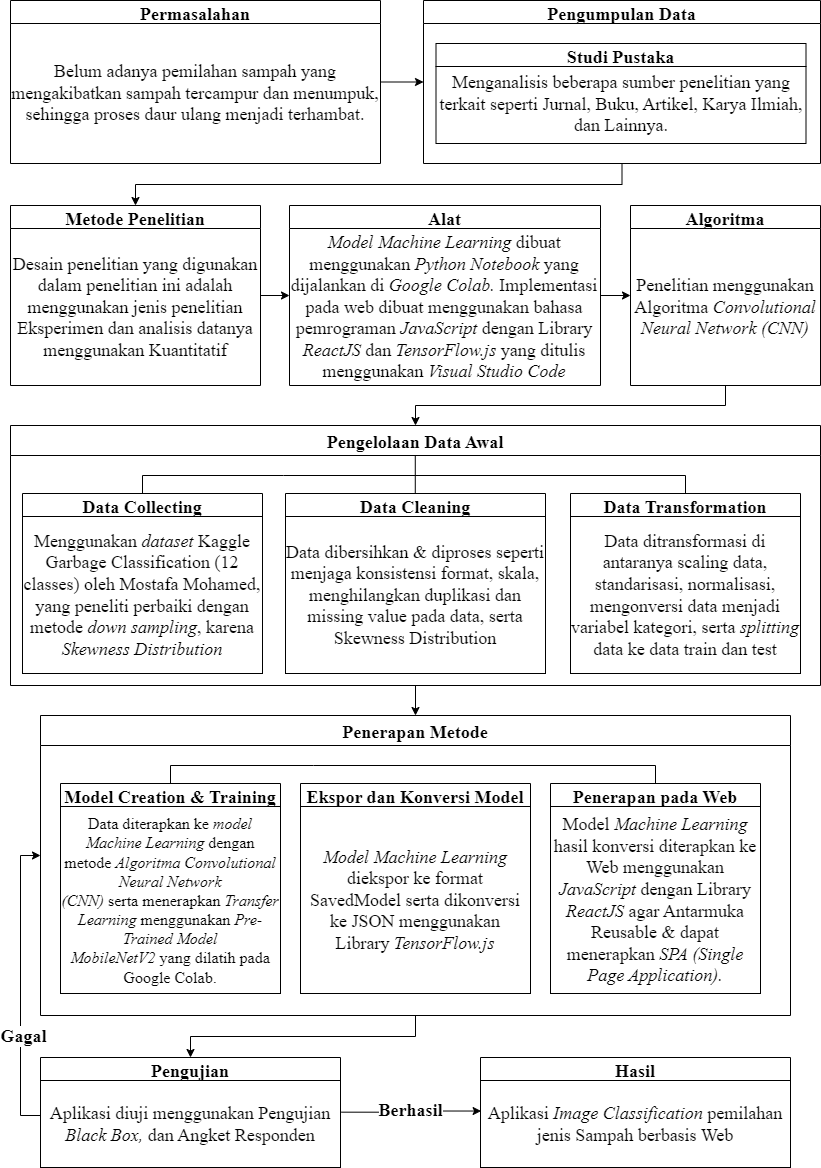

The diagram above was exported from draw.io. Its source (the exported page's mxGraphModel, read from the mxfile embedded in the PNG):
<mxGraphModel dx="794" dy="3898" grid="1" gridSize="10" guides="1" tooltips="1" connect="1" arrows="1" fold="1" page="1" pageScale="1" pageWidth="827" pageHeight="1169" math="0" shadow="0">
  <root>
    <mxCell id="0" />
    <mxCell id="1" parent="0" />
    <mxCell id="U5f-m4eWwpbkQe5mS7gN-12" style="edgeStyle=orthogonalEdgeStyle;rounded=0;orthogonalLoop=1;jettySize=auto;html=1;exitX=0.5;exitY=1;exitDx=0;exitDy=0;entryX=0.5;entryY=0;entryDx=0;entryDy=0;fontSize=10;" parent="1" source="FPoC3J4e7JrbTw-nTRbA-55" target="U5f-m4eWwpbkQe5mS7gN-1" edge="1">
      <mxGeometry relative="1" as="geometry" />
    </mxCell>
    <mxCell id="FPoC3J4e7JrbTw-nTRbA-55" value="Pengelolaan Data Awal" style="swimlane;fontFamily=Times New Roman;fontSize=18;startSize=30;" parent="1" vertex="1">
      <mxGeometry x="10" y="-3080" width="810" height="260" as="geometry" />
    </mxCell>
    <mxCell id="FPoC3J4e7JrbTw-nTRbA-57" value="Data Collecting" style="swimlane;fontFamily=Times New Roman;fontSize=18;" parent="FPoC3J4e7JrbTw-nTRbA-55" vertex="1">
      <mxGeometry x="12" y="68" width="240" height="180" as="geometry" />
    </mxCell>
    <mxCell id="Pu13_7xQ0A8VnXWu68sf-4" value="&lt;font style=&quot;font-size: 18px;&quot;&gt;&lt;span style=&quot;background-color: initial; font-size: 18px;&quot;&gt;Menggunakan &lt;i style=&quot;font-size: 18px;&quot;&gt;dataset &lt;/i&gt;Kaggle Garbage Classification (12 classes) oleh Mostafa Mohamed, yang peneliti perbaiki dengan metode &lt;i style=&quot;font-size: 18px;&quot;&gt;down sampling&lt;/i&gt;, karena &lt;i style=&quot;font-size: 18px;&quot;&gt;Skewness Distribution&lt;/i&gt;&lt;br style=&quot;font-size: 18px;&quot;&gt;&lt;/span&gt;&lt;/font&gt;" style="rounded=0;whiteSpace=wrap;html=1;fontFamily=Times New Roman;fontSize=18;" parent="FPoC3J4e7JrbTw-nTRbA-57" vertex="1">
      <mxGeometry y="23" width="240" height="157" as="geometry" />
    </mxCell>
    <mxCell id="FPoC3J4e7JrbTw-nTRbA-59" value="Data Cleaning" style="swimlane;fontFamily=Times New Roman;fontSize=18;" parent="FPoC3J4e7JrbTw-nTRbA-55" vertex="1">
      <mxGeometry x="275" y="68" width="260" height="180" as="geometry" />
    </mxCell>
    <mxCell id="Pu13_7xQ0A8VnXWu68sf-6" value="&lt;font face=&quot;Times New Roman&quot; style=&quot;font-size: 18px;&quot;&gt;Data dibersihkan &amp;amp; diproses seperti menjaga konsistensi format, skala, menghilangkan duplikasi dan missing value pada data, serta Skewness Distribution&lt;/font&gt;" style="rounded=0;whiteSpace=wrap;html=1;fontFamily=Helvetica;fontSize=12;" parent="FPoC3J4e7JrbTw-nTRbA-59" vertex="1">
      <mxGeometry y="23" width="260" height="157" as="geometry" />
    </mxCell>
    <mxCell id="Pu13_7xQ0A8VnXWu68sf-10" value="" style="endArrow=none;html=1;rounded=0;fontSize=10;entryX=0.5;entryY=0;entryDx=0;entryDy=0;exitX=0.5;exitY=0;exitDx=0;exitDy=0;" parent="FPoC3J4e7JrbTw-nTRbA-55" source="FPoC3J4e7JrbTw-nTRbA-57" target="FPoC3J4e7JrbTw-nTRbA-60" edge="1">
      <mxGeometry width="50" height="50" relative="1" as="geometry">
        <mxPoint x="83" y="68" as="sourcePoint" />
        <mxPoint x="263" y="50" as="targetPoint" />
        <Array as="points">
          <mxPoint x="132" y="50" />
          <mxPoint x="273" y="50" />
          <mxPoint x="675" y="50" />
        </Array>
      </mxGeometry>
    </mxCell>
    <mxCell id="FPoC3J4e7JrbTw-nTRbA-60" value="Data Transformation" style="swimlane;fontFamily=Times New Roman;fontSize=18;" parent="FPoC3J4e7JrbTw-nTRbA-55" vertex="1">
      <mxGeometry x="560" y="68" width="230" height="180" as="geometry" />
    </mxCell>
    <mxCell id="Pu13_7xQ0A8VnXWu68sf-9" value="&lt;font style=&quot;font-size: 18px;&quot;&gt;Data ditransformasi di antaranya scaling data, standarisasi, normalisasi, mengonversi data menjadi variabel kategori, serta &lt;i style=&quot;font-size: 18px;&quot;&gt;splitting&lt;/i&gt; data ke data train dan test&lt;/font&gt;" style="rounded=0;whiteSpace=wrap;html=1;fontFamily=Times New Roman;fontSize=18;" parent="FPoC3J4e7JrbTw-nTRbA-60" vertex="1">
      <mxGeometry y="23" width="230" height="157" as="geometry" />
    </mxCell>
    <mxCell id="Plyw5mVZVksHr3dbfB8L-9" value="" style="endArrow=none;html=1;rounded=0;fontSize=10;exitX=0.5;exitY=0;exitDx=0;exitDy=0;" parent="FPoC3J4e7JrbTw-nTRbA-55" edge="1">
      <mxGeometry width="50" height="50" relative="1" as="geometry">
        <mxPoint x="404.78000000000003" y="68" as="sourcePoint" />
        <mxPoint x="404.78000000000003" y="30" as="targetPoint" />
      </mxGeometry>
    </mxCell>
    <mxCell id="Pu13_7xQ0A8VnXWu68sf-33" style="edgeStyle=orthogonalEdgeStyle;rounded=0;orthogonalLoop=1;jettySize=auto;html=1;fontSize=12;" parent="1" source="Pu13_7xQ0A8VnXWu68sf-31" edge="1">
      <mxGeometry relative="1" as="geometry">
        <Array as="points">
          <mxPoint x="20" y="-2390" />
          <mxPoint x="20" y="-2650" />
        </Array>
        <mxPoint x="40" y="-2650" as="targetPoint" />
      </mxGeometry>
    </mxCell>
    <mxCell id="Pu13_7xQ0A8VnXWu68sf-35" value="&lt;b style=&quot;font-size: 18px;&quot;&gt;Gagal&lt;/b&gt;" style="edgeLabel;html=1;align=center;verticalAlign=middle;resizable=0;points=[];fontSize=18;fontFamily=Times New Roman;" parent="Pu13_7xQ0A8VnXWu68sf-33" vertex="1" connectable="0">
      <mxGeometry x="-0.4251" y="4" relative="1" as="geometry">
        <mxPoint x="6" y="-14" as="offset" />
      </mxGeometry>
    </mxCell>
    <mxCell id="Pu13_7xQ0A8VnXWu68sf-41" value="&lt;b style=&quot;font-size: 18px;&quot;&gt;Berhasil&lt;/b&gt;" style="edgeStyle=orthogonalEdgeStyle;rounded=0;orthogonalLoop=1;jettySize=auto;html=1;entryX=0.002;entryY=0.351;entryDx=0;entryDy=0;fontSize=18;entryPerimeter=0;fontFamily=Times New Roman;exitX=1.003;exitY=0.364;exitDx=0;exitDy=0;exitPerimeter=0;" parent="1" source="Pu13_7xQ0A8VnXWu68sf-32" target="Pu13_7xQ0A8VnXWu68sf-40" edge="1">
      <mxGeometry relative="1" as="geometry">
        <mxPoint x="380" y="-2406" as="sourcePoint" />
      </mxGeometry>
    </mxCell>
    <mxCell id="Pu13_7xQ0A8VnXWu68sf-31" value="Pengujian" style="swimlane;fontFamily=Times New Roman;fontSize=18;" parent="1" vertex="1">
      <mxGeometry x="40" y="-2448" width="300" height="110" as="geometry" />
    </mxCell>
    <mxCell id="Pu13_7xQ0A8VnXWu68sf-32" value="&lt;font face=&quot;Times New Roman&quot; style=&quot;font-size: 18px;&quot;&gt;Aplikasi diuji menggunakan Pengujian &lt;i&gt;Black Box, &lt;/i&gt;dan Angket Responden&lt;/font&gt;" style="rounded=0;whiteSpace=wrap;html=1;fontFamily=Helvetica;fontSize=12;" parent="Pu13_7xQ0A8VnXWu68sf-31" vertex="1">
      <mxGeometry y="23" width="300" height="87" as="geometry" />
    </mxCell>
    <mxCell id="Pu13_7xQ0A8VnXWu68sf-39" value="Hasil" style="swimlane;fontFamily=Times New Roman;fontSize=18;startSize=23;" parent="1" vertex="1">
      <mxGeometry x="480" y="-2448" width="310" height="110" as="geometry" />
    </mxCell>
    <mxCell id="Pu13_7xQ0A8VnXWu68sf-40" value="&lt;font style=&quot;font-size: 18px;&quot; face=&quot;Times New Roman&quot;&gt;Aplikasi &lt;i&gt;Image Classification&lt;/i&gt; pemilahan jenis Sampah berbasis Web&lt;/font&gt;" style="rounded=0;whiteSpace=wrap;html=1;fontFamily=Helvetica;fontSize=12;" parent="Pu13_7xQ0A8VnXWu68sf-39" vertex="1">
      <mxGeometry y="23" width="310" height="87" as="geometry" />
    </mxCell>
    <mxCell id="vXzsaP8zb9LwVDpUy9cl-1" style="edgeStyle=orthogonalEdgeStyle;rounded=0;orthogonalLoop=1;jettySize=auto;html=1;exitX=0.5;exitY=1;exitDx=0;exitDy=0;" parent="1" source="U5f-m4eWwpbkQe5mS7gN-1" target="Pu13_7xQ0A8VnXWu68sf-31" edge="1">
      <mxGeometry relative="1" as="geometry" />
    </mxCell>
    <mxCell id="U5f-m4eWwpbkQe5mS7gN-1" value="Penerapan Metode" style="swimlane;fontFamily=Times New Roman;fontSize=18;startSize=30;" parent="1" vertex="1">
      <mxGeometry x="40" y="-2790" width="750" height="300" as="geometry" />
    </mxCell>
    <mxCell id="U5f-m4eWwpbkQe5mS7gN-2" value="Model Creation &amp; Training" style="swimlane;fontFamily=Times New Roman;fontSize=18;" parent="U5f-m4eWwpbkQe5mS7gN-1" vertex="1">
      <mxGeometry x="20" y="68" width="220" height="202" as="geometry" />
    </mxCell>
    <mxCell id="U5f-m4eWwpbkQe5mS7gN-3" value="&lt;font face=&quot;Times New Roman&quot; style=&quot;font-size: 16px;&quot;&gt;Data diterapkan ke &lt;i&gt;model Machine Learning&lt;/i&gt;&amp;nbsp;dengan metode &lt;i&gt;Algoritma&amp;nbsp;Convolutional Neural Network (CNN)&amp;nbsp;&lt;/i&gt;serta&amp;nbsp;menerapkan &lt;i&gt;Transfer Learning &lt;/i&gt;menggunakan &lt;i&gt;Pre-Trained&amp;nbsp;Model MobileNetV2&lt;/i&gt;&amp;nbsp;yang dilatih pada Google Colab.&lt;/font&gt;" style="rounded=0;whiteSpace=wrap;html=1;fontFamily=Helvetica;fontSize=12;" parent="U5f-m4eWwpbkQe5mS7gN-2" vertex="1">
      <mxGeometry y="23" width="220" height="187" as="geometry" />
    </mxCell>
    <mxCell id="U5f-m4eWwpbkQe5mS7gN-4" value="Ekspor dan Konversi Model" style="swimlane;fontFamily=Times New Roman;fontSize=18;" parent="U5f-m4eWwpbkQe5mS7gN-1" vertex="1">
      <mxGeometry x="260" y="68" width="230" height="210" as="geometry" />
    </mxCell>
    <mxCell id="U5f-m4eWwpbkQe5mS7gN-5" value="&lt;font face=&quot;Times New Roman&quot; style=&quot;font-size: 18px;&quot;&gt;&lt;i&gt;Model Machine Learning &lt;/i&gt;diekspor ke format SavedModel serta dikonversi ke JSON menggunakan Library &lt;i&gt;TensorFlow.js&lt;/i&gt;&lt;/font&gt;" style="rounded=0;whiteSpace=wrap;html=1;fontFamily=Helvetica;fontSize=12;" parent="U5f-m4eWwpbkQe5mS7gN-4" vertex="1">
      <mxGeometry y="23" width="230" height="187" as="geometry" />
    </mxCell>
    <mxCell id="U5f-m4eWwpbkQe5mS7gN-6" value="Penerapan pada Web" style="swimlane;fontFamily=Times New Roman;fontSize=18;" parent="U5f-m4eWwpbkQe5mS7gN-1" vertex="1">
      <mxGeometry x="510" y="68" width="210" height="210" as="geometry" />
    </mxCell>
    <mxCell id="U5f-m4eWwpbkQe5mS7gN-7" value="&lt;font face=&quot;Times New Roman&quot; style=&quot;font-size: 18px;&quot;&gt;Model &lt;i&gt;Machine Learning &lt;/i&gt;hasil konversi diterapkan ke Web menggunakan &lt;i&gt;JavaScript&lt;/i&gt; dengan Library &lt;i&gt;ReactJS&lt;/i&gt; agar Antarmuka Reusable &amp;amp; dapat menerapkan &lt;i&gt;SPA (Single Page Application).&lt;/i&gt;&lt;/font&gt;" style="rounded=0;whiteSpace=wrap;html=1;fontFamily=Helvetica;fontSize=12;" parent="U5f-m4eWwpbkQe5mS7gN-6" vertex="1">
      <mxGeometry y="23" width="210" height="187" as="geometry" />
    </mxCell>
    <mxCell id="U5f-m4eWwpbkQe5mS7gN-8" value="" style="endArrow=none;html=1;rounded=0;fontSize=10;entryX=0.5;entryY=0;entryDx=0;entryDy=0;exitX=0.5;exitY=0;exitDx=0;exitDy=0;" parent="U5f-m4eWwpbkQe5mS7gN-1" source="U5f-m4eWwpbkQe5mS7gN-2" target="U5f-m4eWwpbkQe5mS7gN-6" edge="1">
      <mxGeometry width="50" height="50" relative="1" as="geometry">
        <mxPoint x="83" y="68" as="sourcePoint" />
        <mxPoint x="263" y="50" as="targetPoint" />
        <Array as="points">
          <mxPoint x="130" y="50" />
          <mxPoint x="273" y="50" />
          <mxPoint x="615" y="50" />
        </Array>
      </mxGeometry>
    </mxCell>
    <mxCell id="Yc8w8ZCrsOE5bA9uPSmD-16" style="edgeStyle=orthogonalEdgeStyle;rounded=0;orthogonalLoop=1;jettySize=auto;html=1;exitX=1;exitY=0.5;exitDx=0;exitDy=0;entryX=0;entryY=0.5;entryDx=0;entryDy=0;fontFamily=Times New Roman;fontSize=18;" parent="1" source="Yc8w8ZCrsOE5bA9uPSmD-7" target="Yc8w8ZCrsOE5bA9uPSmD-11" edge="1">
      <mxGeometry relative="1" as="geometry" />
    </mxCell>
    <mxCell id="Yc8w8ZCrsOE5bA9uPSmD-7" value="Permasalahan" style="swimlane;fontFamily=Times New Roman;fontSize=18;" parent="1" vertex="1">
      <mxGeometry x="10" y="-3505" width="370" height="163" as="geometry" />
    </mxCell>
    <mxCell id="Yc8w8ZCrsOE5bA9uPSmD-10" value="&lt;font style=&quot;font-size: 18px;&quot;&gt;Belum adanya pemilahan sampah yang mengakibatkan sampah tercampur dan menumpuk, sehingga proses daur ulang menjadi terhambat&lt;span style=&quot;font-family: &amp;quot;Times New Roman&amp;quot;, serif;&quot;&gt;.&lt;/span&gt;&lt;/font&gt;" style="text;whiteSpace=wrap;html=1;fontSize=18;fontFamily=Times New Roman;align=center;verticalAlign=middle;" parent="Yc8w8ZCrsOE5bA9uPSmD-7" vertex="1">
      <mxGeometry y="23" width="370" height="140" as="geometry" />
    </mxCell>
    <mxCell id="Yc8w8ZCrsOE5bA9uPSmD-20" style="edgeStyle=orthogonalEdgeStyle;rounded=0;orthogonalLoop=1;jettySize=auto;html=1;exitX=0.5;exitY=1;exitDx=0;exitDy=0;entryX=0.5;entryY=0;entryDx=0;entryDy=0;fontFamily=Times New Roman;fontSize=18;" parent="1" source="Yc8w8ZCrsOE5bA9uPSmD-11" target="Yc8w8ZCrsOE5bA9uPSmD-17" edge="1">
      <mxGeometry relative="1" as="geometry" />
    </mxCell>
    <mxCell id="Yc8w8ZCrsOE5bA9uPSmD-11" value="Pengumpulan Data" style="swimlane;fontFamily=Times New Roman;fontSize=18;" parent="1" vertex="1">
      <mxGeometry x="423" y="-3505" width="397" height="163" as="geometry" />
    </mxCell>
    <mxCell id="Yc8w8ZCrsOE5bA9uPSmD-3" value="Studi Pustaka" style="swimlane;fontSize=18;fontFamily=Times New Roman;" parent="Yc8w8ZCrsOE5bA9uPSmD-11" vertex="1">
      <mxGeometry x="12.5" y="43" width="370" height="100" as="geometry" />
    </mxCell>
    <mxCell id="Yc8w8ZCrsOE5bA9uPSmD-6" value="&lt;font face=&quot;Times New Roman&quot; style=&quot;font-size: 18px;&quot;&gt;Menganalisis beberapa sumber penelitian yang terkait seperti Jurnal, Buku, Artikel, Karya Ilmiah, dan Lainnya.&lt;/font&gt;" style="text;whiteSpace=wrap;html=1;align=center;verticalAlign=middle;" parent="Yc8w8ZCrsOE5bA9uPSmD-3" vertex="1">
      <mxGeometry y="24" width="370" height="74.5" as="geometry" />
    </mxCell>
    <mxCell id="Yc8w8ZCrsOE5bA9uPSmD-25" style="edgeStyle=orthogonalEdgeStyle;rounded=0;orthogonalLoop=1;jettySize=auto;html=1;exitX=1;exitY=0.5;exitDx=0;exitDy=0;entryX=0;entryY=0.5;entryDx=0;entryDy=0;fontFamily=Times New Roman;fontSize=18;" parent="1" source="Yc8w8ZCrsOE5bA9uPSmD-17" target="Yc8w8ZCrsOE5bA9uPSmD-23" edge="1">
      <mxGeometry relative="1" as="geometry" />
    </mxCell>
    <mxCell id="Yc8w8ZCrsOE5bA9uPSmD-17" value="Metode Penelitian" style="swimlane;fontFamily=Times New Roman;fontSize=18;" parent="1" vertex="1">
      <mxGeometry x="10" y="-3300" width="250" height="180" as="geometry" />
    </mxCell>
    <mxCell id="Yc8w8ZCrsOE5bA9uPSmD-22" value="Desain penelitian yang digunakan dalam penelitian ini adalah menggunakan jenis penelitian Eksperimen dan analisis datanya menggunakan Kuantitatif" style="text;whiteSpace=wrap;html=1;fontSize=18;fontFamily=Times New Roman;align=center;verticalAlign=middle;" parent="Yc8w8ZCrsOE5bA9uPSmD-17" vertex="1">
      <mxGeometry y="23" width="250" height="157" as="geometry" />
    </mxCell>
    <mxCell id="Yc8w8ZCrsOE5bA9uPSmD-29" style="edgeStyle=orthogonalEdgeStyle;rounded=0;orthogonalLoop=1;jettySize=auto;html=1;entryX=0;entryY=0.5;entryDx=0;entryDy=0;fontFamily=Times New Roman;fontSize=18;" parent="1" source="Yc8w8ZCrsOE5bA9uPSmD-23" target="Yc8w8ZCrsOE5bA9uPSmD-26" edge="1">
      <mxGeometry relative="1" as="geometry" />
    </mxCell>
    <mxCell id="Yc8w8ZCrsOE5bA9uPSmD-23" value="Alat" style="swimlane;fontFamily=Times New Roman;fontSize=18;" parent="1" vertex="1">
      <mxGeometry x="289" y="-3300" width="311" height="180" as="geometry" />
    </mxCell>
    <mxCell id="Yc8w8ZCrsOE5bA9uPSmD-24" value="&lt;i&gt;&lt;span&gt;Model Machine Learning&lt;/span&gt;&lt;/i&gt;&lt;span&gt; dibuat menggunakan &lt;i&gt;Python&lt;/i&gt; &lt;i&gt;Notebook&lt;/i&gt; yang dijalankan di &lt;i&gt;Google Colab.&amp;nbsp;&lt;/i&gt;&lt;/span&gt;Implementasi pada web dibuat menggunakan bahasa pemrograman &lt;i&gt;JavaScript &lt;/i&gt;dengan Library &lt;i&gt;ReactJS &lt;/i&gt;dan &lt;i&gt;TensorFlow.js&lt;/i&gt; yang ditulis menggunakan &lt;i&gt;Visual Studio Code&lt;/i&gt;" style="text;whiteSpace=wrap;html=1;fontSize=18;fontFamily=Times New Roman;align=center;verticalAlign=middle;" parent="Yc8w8ZCrsOE5bA9uPSmD-23" vertex="1">
      <mxGeometry y="23" width="310" height="157" as="geometry" />
    </mxCell>
    <mxCell id="Yc8w8ZCrsOE5bA9uPSmD-26" value="Algoritma" style="swimlane;fontFamily=Times New Roman;fontSize=18;" parent="1" vertex="1">
      <mxGeometry x="630" y="-3300" width="190" height="180" as="geometry" />
    </mxCell>
    <mxCell id="Yc8w8ZCrsOE5bA9uPSmD-27" value="Penelitian menggunakan Algoritma &lt;i&gt;Convolutional Neural Network (CNN)&lt;/i&gt;" style="text;whiteSpace=wrap;html=1;fontSize=18;fontFamily=Times New Roman;align=center;verticalAlign=middle;" parent="Yc8w8ZCrsOE5bA9uPSmD-26" vertex="1">
      <mxGeometry y="23" width="190" height="157" as="geometry" />
    </mxCell>
    <mxCell id="Yc8w8ZCrsOE5bA9uPSmD-32" style="edgeStyle=orthogonalEdgeStyle;rounded=0;orthogonalLoop=1;jettySize=auto;html=1;exitX=0.5;exitY=1;exitDx=0;exitDy=0;entryX=0.5;entryY=0;entryDx=0;entryDy=0;fontFamily=Times New Roman;fontSize=17;" parent="1" source="Yc8w8ZCrsOE5bA9uPSmD-27" target="FPoC3J4e7JrbTw-nTRbA-55" edge="1">
      <mxGeometry relative="1" as="geometry" />
    </mxCell>
  </root>
</mxGraphModel>